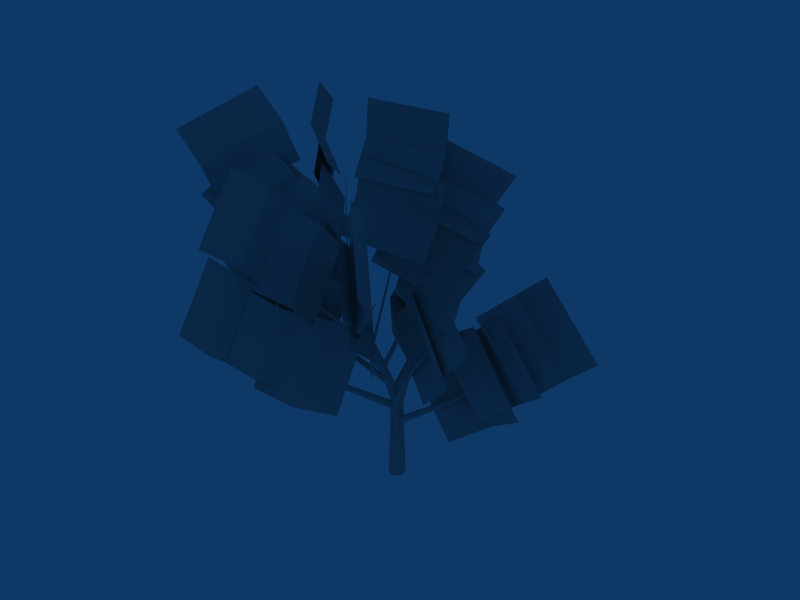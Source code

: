 # Source: cherry_bb_2.blend  (saved by Blender 2.45.0; exported with 4.5.12 LTS)
import bpy
from mathutils import Matrix  # noqa: F401  (used for matrix-valued properties, if any)

bpy.ops.wm.read_factory_settings(use_empty=True)
scene = bpy.context.scene
scene.name = 'Scene'

# ---- collections
col_collection_1 = bpy.data.collections.new('Collection 1'); scene.collection.children.link(col_collection_1)

# ---- materials (node trees are filled in below, after node groups)
mat_pmat3 = bpy.data.materials.new('pmat3')
mat_pmat3.alpha_threshold = 0.0
mat_pmat3.diffuse_color = (0.7, 0.7, 0.7, 1.0)
mat_pmat3.roughness = 0.5
mat_pmat3.line_color = (0.0, 0.0, 0.0, 1.0)
mat_pmat1 = bpy.data.materials.new('pmat1')
mat_pmat1.alpha_threshold = 0.0
mat_pmat1.diffuse_color = (0.7, 0.7, 0.7, 1.0)
mat_pmat1.roughness = 0.5
mat_pmat1.line_color = (0.0, 0.0, 0.0, 1.0)

# ---- material node trees

# ---- world
world_world = bpy.data.worlds.new('World'); scene.world = world_world
world_world.color = (0.05656, 0.2208, 0.4)
world_world.use_sun_shadow = False
world_world.sun_shadow_jitter_overblur = 0.0
world_world.cycles.sampling_method = 'MANUAL'
world_world.cycles.sample_map_resolution = 256

# ---- meshes
me_plant_pmat3 = bpy.data.meshes.new('plant_pmat3')
me_plant_pmat3.from_pydata([(0.9024, 0.05456, 11.49), (5.232, -0.05456, 5.124), (8.021, 1.386, 6.996), (3.691, 1.495, 13.36), (10.97, 0.6301, 9.015), (6.641, 0.7392, 15.38), (4.205, 0.06227, 13.12), (8.065, -0.06227, 8.14), (10.15, 1.384, 9.721), (6.291, 1.508, 14.7), (12.5, 1.059, 11.55), (8.637, 1.183, 16.53), (6.344, 1.338, 15.77), (11.02, 1.219, 10.44), (13.13, 3.132, 12.24), (8.445, 3.251, 17.57), (15.65, 3.102, 14.47), (10.97, 3.22, 19.79), (-1.514, 1.249, 11.81), (-1.512, 5.04, 5.109), (-3.836, 7.494, 6.497), (-3.838, 3.704, 13.2), (-4.112, 10.67, 8.29), (-4.114, 6.876, 14.99), (-2.852, 4.381, 12.58), (-3.199, 8.197, 7.58), (-5.038, 10.01, 9.089), (-4.692, 6.192, 14.09), (-5.188, 12.38, 10.91), (-4.841, 8.562, 15.91), (-3.757, 5.94, 15.42), (-4.505, 10.95, 10.46), (-6.478, 12.72, 12.54), (-5.73, 7.703, 17.5), (-6.534, 15.08, 14.93), (-5.787, 10.06, 19.89), (-2.347, -0.8928, 12.74), (-3.45, -3.28, 5.507), (-5.694, -5.9, 6.713), (-4.591, -3.513, 13.95), (-9.162, -6.728, 7.515), (-8.059, -4.34, 14.75), (-5.256, -3.123, 13.48), (-6.339, -5.223, 7.635), (-8.36, -7.152, 8.703), (-7.277, -5.052, 14.55), (-11.25, -7.545, 9.379), (-10.16, -5.445, 15.22), (-8.49, -3.923, 15.12), (-9.933, -6.413, 8.634), (-12.39, -8.321, 9.915), (-10.95, -5.831, 16.4), (-15.66, -8.436, 10.69), (-14.22, -5.946, 17.17), (0.443, -1.16, 14.83), (5.029, -3.024, 9.871), (7.402, -3.334, 12.18), (2.817, -1.469, 17.14), (8.863, -5.425, 14.32), (4.278, -3.56, 19.28), (3.317, -2.938, 18.45), (7.811, -4.831, 13.97), (10.01, -4.923, 16.22), (5.514, -3.03, 20.7), (11.4, -6.73, 18.38), (6.905, -4.838, 22.86), (-1.78, 1.763, 15.02), (0.4737, 6.172, 10.05), (-0.5161, 8.756, 11.9), (-2.77, 4.347, 16.86), (0.3966, 10.93, 14.25), (-1.857, 6.522, 19.21), (-1.882, 5.053, 18.21), (0.208, 9.856, 14.16), (-0.7389, 12.02, 16.24), (-2.829, 7.214, 20.29), (0.1145, 13.74, 18.72), (-1.975, 8.937, 22.77), (-4.002, -0.2793, 15.21), (-7.019, -1.062, 8.934), (-9.618, -2.561, 10.37), (-6.601, -1.778, 16.65), (-12.61, -2.089, 11.75), (-9.592, -1.306, 18.03), (-7.834, -1.029, 17.39), (-11.59, -1.881, 12.01), (-13.76, -3.342, 13.75), (-10.0, -2.49, 19.14), (-16.34, -2.953, 15.5), (-12.58, -2.1, 20.88), (-2.966, -0.3621, 16.26), (1.242, -4.429, 11.25), (3.059, -5.963, 14.03), (-1.15, -1.897, 19.03), (3.126, -8.771, 16.37), (-1.083, -4.704, 21.37), (-2.161, -3.132, 18.8), (1.267, -6.45, 14.68), (2.994, -7.438, 16.91), (-0.4348, -4.12, 21.03), (3.356, -9.595, 18.95), (-0.07218, -6.276, 23.07), (-0.5597, -4.498, 21.95), (3.293, -8.208, 17.29), (5.475, -9.0, 19.73), (1.622, -5.29, 24.39), (6.225, -11.23, 22.13), (2.372, -7.524, 26.79), (-3.27, 0.8142, 17.65), (1.396, 4.553, 13.99), (1.494, 6.815, 16.43), (-3.172, 3.076, 20.09), (3.003, 7.7, 19.26), (-1.663, 3.961, 22.92), (-2.121, 3.08, 21.83), (2.339, 6.807, 18.66), (2.53, 8.703, 21.16), (-1.93, 4.976, 24.33), (4.019, 9.23, 23.87), (-0.4414, 5.503, 27.04), (-4.972, 0.1975, 17.71), (-8.025, 2.067, 11.68), (-11.01, 1.836, 13.13), (-7.96, -0.03273, 19.15), (-13.35, 3.49, 14.82), (-10.3, 1.62, 20.85), (-8.739, 1.171, 20.18), (-12.33, 3.125, 14.98), (-14.96, 2.826, 16.68), (-11.36, 0.8717, 21.88), (-16.95, 4.3, 18.61), (-13.36, 2.346, 23.81), (-5.131, -0.5464, 18.94), (-3.286, -5.669, 14.52), (-3.328, -7.849, 17.03), (-5.173, -2.726, 21.45), (-5.211, -9.997, 18.74), (-7.056, -4.874, 23.15), (-6.683, -3.866, 22.45), (-5.054, -8.755, 18.29), (-5.122, -10.8, 20.68), (-6.752, -5.914, 24.83), (-6.932, -12.79, 22.3), (-8.561, -7.9, 26.46), (-5.676, 0.1117, 19.33), (1.003, 1.87, 18.13), (1.032, 3.666, 20.93), (-5.647, 1.907, 22.13), (1.637, 3.595, 24.2), (-5.042, 1.836, 25.4), (-5.451, 1.476, 23.78), (0.9462, 3.141, 23.42), (0.6103, 4.968, 25.96), (-5.787, 3.303, 26.31), (0.7587, 5.063, 29.09), (-5.639, 3.397, 29.45), (-4.904, -0.9811, 19.5), (-7.182, 4.061, 14.15), (-10.15, 4.836, 16.14), (-7.869, -0.206, 21.49), (-11.51, 6.996, 18.75), (-9.231, 1.954, 24.1), (-7.412, 0.8783, 21.03), (-9.945, 5.282, 17.3), (-12.09, 5.763, 19.33), (-9.559, 1.36, 23.06), (-12.87, 7.357, 21.73), (-10.33, 2.954, 25.46), (-8.072, 1.415, 24.23), (-11.54, 6.625, 20.9), (-13.58, 6.97, 23.56), (-10.11, 1.76, 26.89), (-14.02, 8.551, 26.5), (-10.55, 3.341, 29.83), (-5.604, 1.444, 20.03), (-6.893, -4.634, 15.48), (-8.201, -6.497, 18.34), (-6.911, -0.419, 22.89), (-11.2, -7.299, 20.26), (-9.913, -1.221, 24.81), (-7.899, -0.5114, 21.76), (-9.429, -5.87, 18.82), (-10.39, -7.016, 21.41), (-8.864, -1.658, 24.35), (-12.76, -7.332, 23.21), (-11.23, -1.974, 26.16), (-9.46, -0.1497, 24.68), (-11.67, -6.464, 22.33), (-12.6, -7.302, 25.46), (-10.39, -0.9869, 27.81), (-15.12, -7.248, 27.68), (-12.91, -0.9333, 30.03)], [], [(0, 1, 2, 3), (3, 2, 4, 5), (6, 7, 8, 9), (9, 8, 10, 11), (12, 13, 14, 15), (15, 14, 16, 17), (18, 19, 20, 21), (21, 20, 22, 23), (24, 25, 26, 27), (27, 26, 28, 29), (30, 31, 32, 33), (33, 32, 34, 35), (36, 37, 38, 39), (39, 38, 40, 41), (42, 43, 44, 45), (45, 44, 46, 47), (48, 49, 50, 51), (51, 50, 52, 53), (54, 55, 56, 57), (57, 56, 58, 59), (60, 61, 62, 63), (63, 62, 64, 65), (66, 67, 68, 69), (69, 68, 70, 71), (72, 73, 74, 75), (75, 74, 76, 77), (78, 79, 80, 81), (81, 80, 82, 83), (84, 85, 86, 87), (87, 86, 88, 89), (90, 91, 92, 93), (93, 92, 94, 95), (96, 97, 98, 99), (99, 98, 100, 101), (102, 103, 104, 105), (105, 104, 106, 107), (108, 109, 110, 111), (111, 110, 112, 113), (114, 115, 116, 117), (117, 116, 118, 119), (120, 121, 122, 123), (123, 122, 124, 125), (126, 127, 128, 129), (129, 128, 130, 131), (132, 133, 134, 135), (135, 134, 136, 137), (138, 139, 140, 141), (141, 140, 142, 143), (144, 145, 146, 147), (147, 146, 148, 149), (150, 151, 152, 153), (153, 152, 154, 155), (156, 157, 158, 159), (159, 158, 160, 161), (162, 163, 164, 165), (165, 164, 166, 167), (168, 169, 170, 171), (171, 170, 172, 173), (174, 175, 176, 177), (177, 176, 178, 179), (180, 181, 182, 183), (183, 182, 184, 185), (186, 187, 188, 189), (189, 188, 190, 191)])
_uv = me_plant_pmat3.uv_layers.new(name='UVTex')
_uv.uv.foreach_set('vector', [0.0, 0.0, 1.0, 0.0, 1.0, 0.5, 0.0, 0.5, 0.0, 0.5, 1.0, 0.5, 1.0, 1.0, 0.0, 1.0, 0.0, 0.0, 1.0, 0.0, 1.0, 0.5, 0.0, 0.5, 0.0, 0.5, 1.0, 0.5, 1.0, 1.0, 0.0, 1.0, 0.0, 0.0, 1.0, 0.0, 1.0, 0.5, 0.0, 0.5, 0.0, 0.5, 1.0, 0.5, 1.0, 1.0, 0.0, 1.0, 0.0, 0.0, 1.0, 0.0, 1.0, 0.5, 0.0, 0.5, 0.0, 0.5, 1.0, 0.5, 1.0, 1.0, 0.0, 1.0, 0.0, 0.0, 1.0, 0.0, 1.0, 0.5, 0.0, 0.5, 0.0, 0.5, 1.0, 0.5, 1.0, 1.0, 0.0, 1.0, 0.0, 0.0, 1.0, 0.0, 1.0, 0.5, 0.0, 0.5, 0.0, 0.5, 1.0, 0.5, 1.0, 1.0, 0.0, 1.0, 0.0, 0.0, 1.0, 0.0, 1.0, 0.5, 0.0, 0.5, 0.0, 0.5, 1.0, 0.5, 1.0, 1.0, 0.0, 1.0, 0.0, 0.0, 1.0, 0.0, 1.0, 0.5, 0.0, 0.5, 0.0, 0.5, 1.0, 0.5, 1.0, 1.0, 0.0, 1.0, 0.0, 0.0, 1.0, 0.0, 1.0, 0.5, 0.0, 0.5, 0.0, 0.5, 1.0, 0.5, 1.0, 1.0, 0.0, 1.0, 0.0, 0.0, 1.0, 0.0, 1.0, 0.5, 0.0, 0.5, 0.0, 0.5, 1.0, 0.5, 1.0, 1.0, 0.0, 1.0, 0.0, 0.0, 1.0, 0.0, 1.0, 0.5, 0.0, 0.5, 0.0, 0.5, 1.0, 0.5, 1.0, 1.0, 0.0, 1.0, 0.0, 0.0, 1.0, 0.0, 1.0, 0.5, 0.0, 0.5, 0.0, 0.5, 1.0, 0.5, 1.0, 1.0, 0.0, 1.0, 0.0, 0.0, 1.0, 0.0, 1.0, 0.5, 0.0, 0.5, 0.0, 0.5, 1.0, 0.5, 1.0, 1.0, 0.0, 1.0, 0.0, 0.0, 1.0, 0.0, 1.0, 0.5, 0.0, 0.5, 0.0, 0.5, 1.0, 0.5, 1.0, 1.0, 0.0, 1.0, 0.0, 0.0, 1.0, 0.0, 1.0, 0.5, 0.0, 0.5, 0.0, 0.5, 1.0, 0.5, 1.0, 1.0, 0.0, 1.0, 0.0, 0.0, 1.0, 0.0, 1.0, 0.5, 0.0, 0.5, 0.0, 0.5, 1.0, 0.5, 1.0, 1.0, 0.0, 1.0, 0.0, 0.0, 1.0, 0.0, 1.0, 0.5, 0.0, 0.5, 0.0, 0.5, 1.0, 0.5, 1.0, 1.0, 0.0, 1.0, 0.0, 0.0, 1.0, 0.0, 1.0, 0.5, 0.0, 0.5, 0.0, 0.5, 1.0, 0.5, 1.0, 1.0, 0.0, 1.0, 0.0, 0.0, 1.0, 0.0, 1.0, 0.5, 0.0, 0.5, 0.0, 0.5, 1.0, 0.5, 1.0, 1.0, 0.0, 1.0, 0.0, 0.0, 1.0, 0.0, 1.0, 0.5, 0.0, 0.5, 0.0, 0.5, 1.0, 0.5, 1.0, 1.0, 0.0, 1.0, 0.0, 0.0, 1.0, 0.0, 1.0, 0.5, 0.0, 0.5, 0.0, 0.5, 1.0, 0.5, 1.0, 1.0, 0.0, 1.0, 0.0, 0.0, 1.0, 0.0, 1.0, 0.5, 0.0, 0.5, 0.0, 0.5, 1.0, 0.5, 1.0, 1.0, 0.0, 1.0, 0.0, 0.0, 1.0, 0.0, 1.0, 0.5, 0.0, 0.5, 0.0, 0.5, 1.0, 0.5, 1.0, 1.0, 0.0, 1.0, 0.0, 0.0, 1.0, 0.0, 1.0, 0.5, 0.0, 0.5, 0.0, 0.5, 1.0, 0.5, 1.0, 1.0, 0.0, 1.0, 0.0, 0.0, 1.0, 0.0, 1.0, 0.5, 0.0, 0.5, 0.0, 0.5, 1.0, 0.5, 1.0, 1.0, 0.0, 1.0, 0.0, 0.0, 1.0, 0.0, 1.0, 0.5, 0.0, 0.5, 0.0, 0.5, 1.0, 0.5, 1.0, 1.0, 0.0, 1.0, 0.0, 0.0, 1.0, 0.0, 1.0, 0.5, 0.0, 0.5, 0.0, 0.5, 1.0, 0.5, 1.0, 1.0, 0.0, 1.0, 0.0, 0.0, 1.0, 0.0, 1.0, 0.5, 0.0, 0.5, 0.0, 0.5, 1.0, 0.5, 1.0, 1.0, 0.0, 1.0, 0.0, 0.0, 1.0, 0.0, 1.0, 0.5, 0.0, 0.5, 0.0, 0.5, 1.0, 0.5, 1.0, 1.0, 0.0, 1.0, 0.0, 0.0, 1.0, 0.0, 1.0, 0.5, 0.0, 0.5, 0.0, 0.5, 1.0, 0.5, 1.0, 1.0, 0.0, 1.0, 0.0, 0.0, 1.0, 0.0, 1.0, 0.5, 0.0, 0.5, 0.0, 0.5, 1.0, 0.5, 1.0, 1.0, 0.0, 1.0, 0.0, 0.0, 1.0, 0.0, 1.0, 0.5, 0.0, 0.5, 0.0, 0.5, 1.0, 0.5, 1.0, 1.0, 0.0, 1.0])
me_plant_pmat3.materials.append(mat_pmat3)
me_plant_pmat3.use_remesh_preserve_volume = False
me_plant_pmat3.use_remesh_preserve_attributes = False
me_plant_pmat3.use_mirror_vertex_groups = False
me_plant_pmat3.update()
me_plant_pmat1 = bpy.data.meshes.new('plant_pmat1')
me_plant_pmat1.from_pydata([(-4.258, 0.0, 15.96), (0.0, -0.6086, 8.55), (0.5093, -0.3043, 8.686), (-4.258, 0.0, 15.96), (0.5093, 0.3043, 8.686), (-4.258, 0.0, 15.96), (0.0, 0.6086, 8.55), (-4.258, 0.0, 15.96), (-0.5093, 0.3043, 8.414), (-4.258, 0.0, 15.96), (-0.5093, -0.3043, 8.414), (-4.258, 0.0, 15.96), (0.0, -0.8709, 0.0), (0.7542, -0.4354, 0.0), (0.7542, 0.4354, 0.0), (0.0, 0.8709, 0.0), (-0.7542, 0.4354, 0.0), (-0.7542, -0.4354, 0.0)], [], [(0, 1, 2, 3), (3, 2, 4, 5), (5, 4, 6, 7), (7, 6, 8, 9), (9, 8, 10, 11), (1, 0, 11, 10), (1, 12, 13, 2), (2, 13, 14, 4), (4, 14, 15, 6), (6, 15, 16, 8), (8, 16, 17, 10), (10, 17, 12, 1)])
me_plant_pmat1.polygons.foreach_set('use_smooth', [True] * 12)
_uv = me_plant_pmat1.uv_layers.new(name='UVTex')
_uv.uv.foreach_set('vector', [0.0, 1.0, 0.0, 0.5, 0.1667, 0.5, 0.1667, 1.0, 0.1667, 1.0, 0.1667, 0.5, 0.3333, 0.5, 0.3333, 1.0, 0.3333, 1.0, 0.3333, 0.5, 0.5, 0.5, 0.5, 1.0, 0.5, 1.0, 0.5, 0.5, 0.6667, 0.5, 0.6667, 1.0, 0.6667, 1.0, 0.6667, 0.5, 0.8333, 0.5, 0.8333, 1.0, 1.0, 0.5, 1.0, 1.0, 0.8333, 1.0, 0.8333, 0.5, 0.0, 0.5, 0.0, 0.0, 0.1667, 0.0, 0.1667, 0.5, 0.1667, 0.5, 0.1667, 0.0, 0.3333, 0.0, 0.3333, 0.5, 0.3333, 0.5, 0.3333, 0.0, 0.5, 0.0, 0.5, 0.5, 0.5, 0.5, 0.5, 0.0, 0.6667, 0.0, 0.6667, 0.5, 0.6667, 0.5, 0.6667, 0.0, 0.8333, 0.0, 0.8333, 0.5, 0.8333, 0.5, 0.8333, 0.0, 1.0, 0.0, 1.0, 0.5])
me_plant_pmat1.materials.append(mat_pmat1)
me_plant_pmat1.use_remesh_preserve_volume = False
me_plant_pmat1.use_remesh_preserve_attributes = False
me_plant_pmat1.use_mirror_vertex_groups = False
me_plant_pmat1.update()
me_plant_pmat2 = bpy.data.meshes.new('plant_pmat2')
me_plant_pmat2.from_pydata([(12.17, 3.613, 16.75), (6.852, -0.2185, 11.18), (6.963, -0.1107, 11.02), (12.19, 3.634, 16.72), (6.928, 0.1078, 10.98), (12.18, 3.674, 16.7), (6.781, 0.2185, 11.11), (12.14, 3.694, 16.72), (6.67, 0.1107, 11.27), (12.12, 3.674, 16.76), (6.705, -0.1078, 11.31), (12.13, 3.633, 16.77), (0.0, -0.403, 5.985), (0.2107, -0.2015, 5.707), (0.2107, 0.2015, 5.707), (0.0, 0.403, 5.985), (-0.2107, 0.2015, 6.263), (-0.2107, -0.2015, 6.263), (-5.517, 11.17, 17.58), (-3.156, 7.055, 10.48), (-3.275, 7.149, 10.32), (-5.544, 11.19, 17.56), (-3.481, 7.081, 10.28), (-5.586, 11.18, 17.55), (-3.568, 6.921, 10.4), (-5.601, 11.14, 17.57), (-3.449, 6.827, 10.56), (-5.573, 11.12, 17.59), (-3.243, 6.894, 10.6), (-5.532, 11.13, 17.6), (0.3638, 0.1353, 6.917), (0.187, 0.2266, 6.575), (-0.1768, 0.09126, 6.498), (-0.3638, -0.1353, 6.763), (-0.187, -0.2266, 7.105), (0.1768, -0.09126, 7.182), (-14.37, -6.115, 13.72), (-6.541, -4.453, 10.83), (-6.533, -4.612, 10.68), (-14.37, -6.149, 13.69), (-6.434, -4.795, 10.73), (-14.36, -6.188, 13.71), (-6.343, -4.821, 10.92), (-14.34, -6.194, 13.75), (-6.35, -4.662, 11.07), (-14.34, -6.16, 13.77), (-6.449, -4.479, 11.02), (-14.35, -6.121, 13.76), (-0.2409, 0.2952, 7.637), (-0.1885, 0.03246, 7.36), (0.05246, -0.2628, 7.418), (0.2409, -0.2952, 7.753), (0.1885, -0.03246, 8.03), (-0.05246, 0.2628, 7.972), (9.565, -5.514, 21.52), (4.47, -3.672, 14.87), (4.64, -3.633, 14.77), (9.599, -5.506, 21.49), (4.73, -3.447, 14.78), (9.614, -5.468, 21.49), (4.649, -3.301, 14.9), (9.597, -5.438, 21.51), (4.479, -3.34, 15.01), (9.563, -5.446, 21.54), (4.389, -3.526, 15.0), (9.548, -5.484, 21.54), (-0.1796, -0.3219, 8.502), (0.1337, -0.2541, 8.314), (0.3133, 0.06781, 8.362), (0.1796, 0.3219, 8.598), (-0.1337, 0.2541, 8.786), (-0.3133, -0.06781, 8.738), (-0.9281, 10.81, 22.14), (-0.6181, 6.569, 14.74), (-0.6575, 6.715, 14.62), (-0.9363, 10.85, 22.13), (-0.844, 6.759, 14.57), (-0.9737, 10.86, 22.12), (-0.9912, 6.656, 14.65), (-1.003, 10.83, 22.13), (-0.9518, 6.51, 14.78), (-0.9948, 10.8, 22.15), (-0.7652, 6.466, 14.82), (-0.9574, 10.79, 22.16), (-0.09129, -0.0615, 9.39), (-0.1588, 0.1563, 9.119), (-0.4934, 0.2178, 9.02), (-0.7604, 0.0615, 9.193), (-0.6929, -0.1563, 9.464), (-0.3583, -0.2178, 9.562), (-14.11, -2.766, 19.77), (-8.655, -0.9376, 13.43), (-8.727, -1.049, 13.3), (-14.13, -2.789, 19.75), (-8.688, -1.229, 13.3), (-14.12, -2.825, 19.75), (-8.577, -1.299, 13.44), (-14.09, -2.838, 19.77), (-8.505, -1.187, 13.56), (-14.07, -2.815, 19.79), (-8.545, -1.007, 13.56), (-14.08, -2.779, 19.79), (-0.9066, 0.3275, 10.02), (-0.99, 0.1308, 9.76), (-0.935, -0.1966, 9.778), (-0.7968, -0.3275, 10.05), (-0.7134, -0.1308, 10.31), (-0.7684, 0.1966, 10.29), (4.543, -8.293, 23.75), (-0.4815, -5.436, 17.39), (-0.3349, -5.461, 17.3), (4.57, -8.295, 23.73), (-0.2082, -5.349, 17.32), (4.59, -8.268, 23.72), (-0.228, -5.211, 17.42), (4.585, -8.24, 23.74), (-0.3746, -5.185, 17.5), (4.558, -8.238, 23.76), (-0.5013, -5.298, 17.48), (4.538, -8.265, 23.77), (-1.528, -0.1532, 10.69), (-1.252, -0.2363, 10.58), (-1.002, -0.08312, 10.67), (-1.027, 0.1532, 10.86), (-1.303, 0.2363, 10.97), (-1.553, 0.08312, 10.88), (2.27, 6.805, 26.46), (-0.3211, 4.364, 18.71), (-0.2831, 4.495, 18.64), (2.278, 6.832, 26.45), (-0.3887, 4.604, 18.62), (2.258, 6.856, 26.45), (-0.5322, 4.581, 18.67), (2.23, 6.852, 26.46), (-0.5701, 4.451, 18.74), (2.222, 6.824, 26.47), (-0.4645, 4.342, 18.76), (2.242, 6.801, 26.47), (-1.506, -0.1769, 11.59), (-1.442, 0.04493, 11.44), (-1.639, 0.2219, 11.37), (-1.9, 0.1769, 11.44), (-1.965, -0.04493, 11.59), (-1.768, -0.2219, 11.67), (-15.03, 3.22, 22.63), (-9.367, 2.011, 16.34), (-9.453, 1.983, 16.24), (-15.05, 3.215, 22.61), (-9.497, 1.859, 16.22), (-15.06, 3.19, 22.61), (-9.455, 1.762, 16.3), (-15.05, 3.171, 22.62), (-9.37, 1.79, 16.4), (-15.03, 3.175, 22.64), (-9.326, 1.915, 16.42), (-15.02, 3.2, 22.64), (-2.054, 0.2245, 12.29), (-2.178, 0.1663, 12.09), (-2.253, -0.05818, 12.06), (-2.205, -0.2245, 12.23), (-2.081, -0.1663, 12.42), (-2.005, 0.05818, 12.45), (-8.118, -10.83, 24.98), (-5.411, -5.177, 19.17), (-5.339, -5.251, 19.14), (-8.103, -10.85, 24.98), (-5.238, -5.254, 19.18), (-8.083, -10.85, 24.99), (-5.21, -5.182, 19.26), (-8.077, -10.84, 25.0), (-5.283, -5.108, 19.3), (-8.092, -10.82, 25.01), (-5.383, -5.105, 19.25), (-8.112, -10.82, 25.0), (-2.736, 0.0, 12.92), (-2.603, -0.136, 12.86), (-2.423, -0.136, 12.94), (-2.375, -1e-06, 13.08), (-2.507, 0.136, 13.13), (-2.687, 0.136, 13.05), (-3.634, 4.92, 29.77), (-1.884, 1.574, 22.08), (-1.825, 1.633, 22.07), (-3.621, 4.931, 29.77), (-1.847, 1.71, 22.04), (-3.625, 4.946, 29.76), (-1.929, 1.729, 22.04), (-3.641, 4.95, 29.76), (-1.988, 1.671, 22.05), (-3.653, 4.938, 29.76), (-1.965, 1.594, 22.07), (-3.649, 4.923, 29.76), (-2.934, -0.1425, 13.76), (-2.834, -0.03419, 13.73), (-2.881, 0.1083, 13.71), (-3.028, 0.1425, 13.72), (-3.128, 0.03419, 13.75), (-3.081, -0.1083, 13.77), (-10.81, 5.137, 27.92), (-9.221, 3.457, 19.7), (-9.265, 3.476, 19.66), (-10.82, 5.141, 27.92), (-9.309, 3.441, 19.65), (-10.83, 5.135, 27.91), (-9.308, 3.387, 19.67), (-10.83, 5.123, 27.92), (-9.264, 3.369, 19.71), (-10.81, 5.119, 27.92), (-9.22, 3.404, 19.72), (-10.81, 5.126, 27.92), (-3.337, 0.06611, 14.52), (-3.394, 0.09124, 14.44), (-3.464, 0.02512, 14.4), (-3.477, -0.06611, 14.45), (-3.419, -0.09124, 14.53), (-3.349, -0.02512, 14.56), (-13.1, -2.862, 28.43), (-9.224, -3.532, 20.84), (-9.22, -3.561, 20.84), (-13.1, -2.868, 28.43), (-9.197, -3.574, 20.85), (-13.1, -2.87, 28.44), (-9.179, -3.558, 20.87), (-13.09, -2.867, 28.44), (-9.183, -3.53, 20.87), (-13.09, -2.861, 28.44), (-9.205, -3.517, 20.86), (-13.1, -2.859, 28.43), (-3.872, 0.02598, 15.2), (-3.86, -0.02122, 15.18), (-3.82, -0.04719, 15.2), (-3.793, -0.02598, 15.24), (-3.806, 0.02122, 15.26), (-3.845, 0.04719, 15.24)], [], [(0, 1, 2, 3), (3, 2, 4, 5), (5, 4, 6, 7), (7, 6, 8, 9), (9, 8, 10, 11), (1, 0, 11, 10), (1, 12, 13, 2), (2, 13, 14, 4), (4, 14, 15, 6), (6, 15, 16, 8), (8, 16, 17, 10), (10, 17, 12, 1), (18, 19, 20, 21), (21, 20, 22, 23), (23, 22, 24, 25), (25, 24, 26, 27), (27, 26, 28, 29), (29, 28, 19, 18), (19, 30, 31, 20), (20, 31, 32, 22), (22, 32, 33, 24), (24, 33, 34, 26), (26, 34, 35, 28), (28, 35, 30, 19), (36, 37, 38, 39), (39, 38, 40, 41), (41, 40, 42, 43), (43, 42, 44, 45), (45, 44, 46, 47), (47, 46, 37, 36), (37, 48, 49, 38), (38, 49, 50, 40), (40, 50, 51, 42), (42, 51, 52, 44), (44, 52, 53, 46), (46, 53, 48, 37), (54, 55, 56, 57), (57, 56, 58, 59), (59, 58, 60, 61), (61, 60, 62, 63), (63, 62, 64, 65), (65, 64, 55, 54), (55, 66, 67, 56), (56, 67, 68, 58), (58, 68, 69, 60), (60, 69, 70, 62), (62, 70, 71, 64), (64, 71, 66, 55), (72, 73, 74, 75), (75, 74, 76, 77), (77, 76, 78, 79), (79, 78, 80, 81), (81, 80, 82, 83), (83, 82, 73, 72), (73, 84, 85, 74), (74, 85, 86, 76), (76, 86, 87, 78), (78, 87, 88, 80), (80, 88, 89, 82), (82, 89, 84, 73), (90, 91, 92, 93), (93, 92, 94, 95), (95, 94, 96, 97), (97, 96, 98, 99), (99, 98, 100, 101), (101, 100, 91, 90), (91, 102, 103, 92), (92, 103, 104, 94), (94, 104, 105, 96), (96, 105, 106, 98), (98, 106, 107, 100), (100, 107, 102, 91), (108, 109, 110, 111), (111, 110, 112, 113), (113, 112, 114, 115), (115, 114, 116, 117), (117, 116, 118, 119), (119, 118, 109, 108), (109, 120, 121, 110), (110, 121, 122, 112), (112, 122, 123, 114), (114, 123, 124, 116), (116, 124, 125, 118), (118, 125, 120, 109), (126, 127, 128, 129), (129, 128, 130, 131), (131, 130, 132, 133), (133, 132, 134, 135), (135, 134, 136, 137), (137, 136, 127, 126), (127, 138, 139, 128), (128, 139, 140, 130), (130, 140, 141, 132), (132, 141, 142, 134), (134, 142, 143, 136), (136, 143, 138, 127), (144, 145, 146, 147), (147, 146, 148, 149), (149, 148, 150, 151), (151, 150, 152, 153), (153, 152, 154, 155), (155, 154, 145, 144), (145, 156, 157, 146), (146, 157, 158, 148), (148, 158, 159, 150), (150, 159, 160, 152), (152, 160, 161, 154), (154, 161, 156, 145), (162, 163, 164, 165), (165, 164, 166, 167), (167, 166, 168, 169), (169, 168, 170, 171), (171, 170, 172, 173), (173, 172, 163, 162), (163, 174, 175, 164), (164, 175, 176, 166), (166, 176, 177, 168), (168, 177, 178, 170), (170, 178, 179, 172), (172, 179, 174, 163), (180, 181, 182, 183), (183, 182, 184, 185), (185, 184, 186, 187), (187, 186, 188, 189), (189, 188, 190, 191), (191, 190, 181, 180), (181, 192, 193, 182), (182, 193, 194, 184), (184, 194, 195, 186), (186, 195, 196, 188), (188, 196, 197, 190), (190, 197, 192, 181), (198, 199, 200, 201), (201, 200, 202, 203), (203, 202, 204, 205), (205, 204, 206, 207), (207, 206, 208, 209), (209, 208, 199, 198), (199, 210, 211, 200), (200, 211, 212, 202), (202, 212, 213, 204), (204, 213, 214, 206), (206, 214, 215, 208), (208, 215, 210, 199), (216, 217, 218, 219), (219, 218, 220, 221), (221, 220, 222, 223), (223, 222, 224, 225), (225, 224, 226, 227), (227, 226, 217, 216), (217, 228, 229, 218), (218, 229, 230, 220), (220, 230, 231, 222), (222, 231, 232, 224), (224, 232, 233, 226), (226, 233, 228, 217)])
me_plant_pmat2.polygons.foreach_set('use_smooth', [True] * 156)
_uv = me_plant_pmat2.uv_layers.new(name='UVTex')
_uv.uv.foreach_set('vector', [0.0, 1.0, 0.0, 0.5, 0.1667, 0.5, 0.1667, 1.0, 0.1667, 1.0, 0.1667, 0.5, 0.3333, 0.5, 0.3333, 1.0, 0.3333, 1.0, 0.3333, 0.5, 0.5, 0.5, 0.5, 1.0, 0.5, 1.0, 0.5, 0.5, 0.6667, 0.5, 0.6667, 1.0, 0.6667, 1.0, 0.6667, 0.5, 0.8333, 0.5, 0.8333, 1.0, 1.0, 0.5, 1.0, 1.0, 0.8333, 1.0, 0.8333, 0.5, 0.0, 0.5, 0.0, 0.0, 0.1667, 0.0, 0.1667, 0.5, 0.1667, 0.5, 0.1667, 0.0, 0.3333, 0.0, 0.3333, 0.5, 0.3333, 0.5, 0.3333, 0.0, 0.5, 0.0, 0.5, 0.5, 0.5, 0.5, 0.5, 0.0, 0.6667, 0.0, 0.6667, 0.5, 0.6667, 0.5, 0.6667, 0.0, 0.8333, 0.0, 0.8333, 0.5, 0.8333, 0.5, 0.8333, 0.0, 1.0, 0.0, 1.0, 0.5, 0.0, 1.0, 0.0, 0.5, 0.1667, 0.5, 0.1667, 1.0, 0.1667, 1.0, 0.1667, 0.5, 0.3333, 0.5, 0.3333, 1.0, 0.3333, 1.0, 0.3333, 0.5, 0.5, 0.5, 0.5, 1.0, 0.5, 1.0, 0.5, 0.5, 0.6667, 0.5, 0.6667, 1.0, 0.6667, 1.0, 0.6667, 0.5, 0.8333, 0.5, 0.8333, 1.0, 0.8333, 1.0, 0.8333, 0.5, 1.0, 0.5, 1.0, 1.0, 0.0, 0.5, 0.0, 0.0, 0.1667, 0.0, 0.1667, 0.5, 0.1667, 0.5, 0.1667, 0.0, 0.3333, 0.0, 0.3333, 0.5, 0.3333, 0.5, 0.3333, 0.0, 0.5, 0.0, 0.5, 0.5, 0.5, 0.5, 0.5, 0.0, 0.6667, 0.0, 0.6667, 0.5, 0.6667, 0.5, 0.6667, 0.0, 0.8333, 0.0, 0.8333, 0.5, 0.8333, 0.5, 0.8333, 0.0, 1.0, 0.0, 1.0, 0.5, 0.0, 1.0, 0.0, 0.5, 0.1667, 0.5, 0.1667, 1.0, 0.1667, 1.0, 0.1667, 0.5, 0.3333, 0.5, 0.3333, 1.0, 0.3333, 1.0, 0.3333, 0.5, 0.5, 0.5, 0.5, 1.0, 0.5, 1.0, 0.5, 0.5, 0.6667, 0.5, 0.6667, 1.0, 0.6667, 1.0, 0.6667, 0.5, 0.8333, 0.5, 0.8333, 1.0, 0.8333, 1.0, 0.8333, 0.5, 1.0, 0.5, 1.0, 1.0, 0.0, 0.5, 0.0, 0.0, 0.1667, 0.0, 0.1667, 0.5, 0.1667, 0.5, 0.1667, 0.0, 0.3333, 0.0, 0.3333, 0.5, 0.3333, 0.5, 0.3333, 0.0, 0.5, 0.0, 0.5, 0.5, 0.5, 0.5, 0.5, 0.0, 0.6667, 0.0, 0.6667, 0.5, 0.6667, 0.5, 0.6667, 0.0, 0.8333, 0.0, 0.8333, 0.5, 0.8333, 0.5, 0.8333, 0.0, 1.0, 0.0, 1.0, 0.5, 0.0, 1.0, 0.0, 0.5, 0.1667, 0.5, 0.1667, 1.0, 0.1667, 1.0, 0.1667, 0.5, 0.3333, 0.5, 0.3333, 1.0, 0.3333, 1.0, 0.3333, 0.5, 0.5, 0.5, 0.5, 1.0, 0.5, 1.0, 0.5, 0.5, 0.6667, 0.5, 0.6667, 1.0, 0.6667, 1.0, 0.6667, 0.5, 0.8333, 0.5, 0.8333, 1.0, 0.8333, 1.0, 0.8333, 0.5, 1.0, 0.5, 1.0, 1.0, 0.0, 0.5, 0.0, 0.0, 0.1667, 0.0, 0.1667, 0.5, 0.1667, 0.5, 0.1667, 0.0, 0.3333, 0.0, 0.3333, 0.5, 0.3333, 0.5, 0.3333, 0.0, 0.5, 0.0, 0.5, 0.5, 0.5, 0.5, 0.5, 0.0, 0.6667, 0.0, 0.6667, 0.5, 0.6667, 0.5, 0.6667, 0.0, 0.8333, 0.0, 0.8333, 0.5, 0.8333, 0.5, 0.8333, 0.0, 1.0, 0.0, 1.0, 0.5, 0.0, 1.0, 0.0, 0.5, 0.1667, 0.5, 0.1667, 1.0, 0.1667, 1.0, 0.1667, 0.5, 0.3333, 0.5, 0.3333, 1.0, 0.3333, 1.0, 0.3333, 0.5, 0.5, 0.5, 0.5, 1.0, 0.5, 1.0, 0.5, 0.5, 0.6667, 0.5, 0.6667, 1.0, 0.6667, 1.0, 0.6667, 0.5, 0.8333, 0.5, 0.8333, 1.0, 0.8333, 1.0, 0.8333, 0.5, 1.0, 0.5, 1.0, 1.0, 0.0, 0.5, 0.0, 0.0, 0.1667, 0.0, 0.1667, 0.5, 0.1667, 0.5, 0.1667, 0.0, 0.3333, 0.0, 0.3333, 0.5, 0.3333, 0.5, 0.3333, 0.0, 0.5, 0.0, 0.5, 0.5, 0.5, 0.5, 0.5, 0.0, 0.6667, 0.0, 0.6667, 0.5, 0.6667, 0.5, 0.6667, 0.0, 0.8333, 0.0, 0.8333, 0.5, 0.8333, 0.5, 0.8333, 0.0, 1.0, 0.0, 1.0, 0.5, 0.0, 1.0, 0.0, 0.5, 0.1667, 0.5, 0.1667, 1.0, 0.1667, 1.0, 0.1667, 0.5, 0.3333, 0.5, 0.3333, 1.0, 0.3333, 1.0, 0.3333, 0.5, 0.5, 0.5, 0.5, 1.0, 0.5, 1.0, 0.5, 0.5, 0.6667, 0.5, 0.6667, 1.0, 0.6667, 1.0, 0.6667, 0.5, 0.8333, 0.5, 0.8333, 1.0, 0.8333, 1.0, 0.8333, 0.5, 1.0, 0.5, 1.0, 1.0, 0.0, 0.5, 0.0, 0.0, 0.1667, 0.0, 0.1667, 0.5, 0.1667, 0.5, 0.1667, 0.0, 0.3333, 0.0, 0.3333, 0.5, 0.3333, 0.5, 0.3333, 0.0, 0.5, 0.0, 0.5, 0.5, 0.5, 0.5, 0.5, 0.0, 0.6667, 0.0, 0.6667, 0.5, 0.6667, 0.5, 0.6667, 0.0, 0.8333, 0.0, 0.8333, 0.5, 0.8333, 0.5, 0.8333, 0.0, 1.0, 0.0, 1.0, 0.5, 0.0, 1.0, 0.0, 0.5, 0.1667, 0.5, 0.1667, 1.0, 0.1667, 1.0, 0.1667, 0.5, 0.3333, 0.5, 0.3333, 1.0, 0.3333, 1.0, 0.3333, 0.5, 0.5, 0.5, 0.5, 1.0, 0.5, 1.0, 0.5, 0.5, 0.6667, 0.5, 0.6667, 1.0, 0.6667, 1.0, 0.6667, 0.5, 0.8333, 0.5, 0.8333, 1.0, 0.8333, 1.0, 0.8333, 0.5, 1.0, 0.5, 1.0, 1.0, 0.0, 0.5, 0.0, 0.0, 0.1667, 0.0, 0.1667, 0.5, 0.1667, 0.5, 0.1667, 0.0, 0.3333, 0.0, 0.3333, 0.5, 0.3333, 0.5, 0.3333, 0.0, 0.5, 0.0, 0.5, 0.5, 0.5, 0.5, 0.5, 0.0, 0.6667, 0.0, 0.6667, 0.5, 0.6667, 0.5, 0.6667, 0.0, 0.8333, 0.0, 0.8333, 0.5, 0.8333, 0.5, 0.8333, 0.0, 1.0, 0.0, 1.0, 0.5, 0.0, 1.0, 0.0, 0.5, 0.1667, 0.5, 0.1667, 1.0, 0.1667, 1.0, 0.1667, 0.5, 0.3333, 0.5, 0.3333, 1.0, 0.3333, 1.0, 0.3333, 0.5, 0.5, 0.5, 0.5, 1.0, 0.5, 1.0, 0.5, 0.5, 0.6667, 0.5, 0.6667, 1.0, 0.6667, 1.0, 0.6667, 0.5, 0.8333, 0.5, 0.8333, 1.0, 0.8333, 1.0, 0.8333, 0.5, 1.0, 0.5, 1.0, 1.0, 0.0, 0.5, 0.0, 0.0, 0.1667, 0.0, 0.1667, 0.5, 0.1667, 0.5, 0.1667, 0.0, 0.3333, 0.0, 0.3333, 0.5, 0.3333, 0.5, 0.3333, 0.0, 0.5, 0.0, 0.5, 0.5, 0.5, 0.5, 0.5, 0.0, 0.6667, 0.0, 0.6667, 0.5, 0.6667, 0.5, 0.6667, 0.0, 0.8333, 0.0, 0.8333, 0.5, 0.8333, 0.5, 0.8333, 0.0, 1.0, 0.0, 1.0, 0.5, 0.0, 1.0, 0.0, 0.5, 0.1667, 0.5, 0.1667, 1.0, 0.1667, 1.0, 0.1667, 0.5, 0.3333, 0.5, 0.3333, 1.0, 0.3333, 1.0, 0.3333, 0.5, 0.5, 0.5, 0.5, 1.0, 0.5, 1.0, 0.5, 0.5, 0.6667, 0.5, 0.6667, 1.0, 0.6667, 1.0, 0.6667, 0.5, 0.8333, 0.5, 0.8333, 1.0, 0.8333, 1.0, 0.8333, 0.5, 1.0, 0.5, 1.0, 1.0, 0.0, 0.5, 0.0, 0.0, 0.1667, 0.0, 0.1667, 0.5, 0.1667, 0.5, 0.1667, 0.0, 0.3333, 0.0, 0.3333, 0.5, 0.3333, 0.5, 0.3333, 0.0, 0.5, 0.0, 0.5, 0.5, 0.5, 0.5, 0.5, 0.0, 0.6667, 0.0, 0.6667, 0.5, 0.6667, 0.5, 0.6667, 0.0, 0.8333, 0.0, 0.8333, 0.5, 0.8333, 0.5, 0.8333, 0.0, 1.0, 0.0, 1.0, 0.5, 0.0, 1.0, 0.0, 0.5, 0.1667, 0.5, 0.1667, 1.0, 0.1667, 1.0, 0.1667, 0.5, 0.3333, 0.5, 0.3333, 1.0, 0.3333, 1.0, 0.3333, 0.5, 0.5, 0.5, 0.5, 1.0, 0.5, 1.0, 0.5, 0.5, 0.6667, 0.5, 0.6667, 1.0, 0.6667, 1.0, 0.6667, 0.5, 0.8333, 0.5, 0.8333, 1.0, 0.8333, 1.0, 0.8333, 0.5, 1.0, 0.5, 1.0, 1.0, 0.0, 0.5, 0.0, 0.0, 0.1667, 0.0, 0.1667, 0.5, 0.1667, 0.5, 0.1667, 0.0, 0.3333, 0.0, 0.3333, 0.5, 0.3333, 0.5, 0.3333, 0.0, 0.5, 0.0, 0.5, 0.5, 0.5, 0.5, 0.5, 0.0, 0.6667, 0.0, 0.6667, 0.5, 0.6667, 0.5, 0.6667, 0.0, 0.8333, 0.0, 0.8333, 0.5, 0.8333, 0.5, 0.8333, 0.0, 1.0, 0.0, 1.0, 0.5, 0.0, 1.0, 0.0, 0.5, 0.1667, 0.5, 0.1667, 1.0, 0.1667, 1.0, 0.1667, 0.5, 0.3333, 0.5, 0.3333, 1.0, 0.3333, 1.0, 0.3333, 0.5, 0.5, 0.5, 0.5, 1.0, 0.5, 1.0, 0.5, 0.5, 0.6667, 0.5, 0.6667, 1.0, 0.6667, 1.0, 0.6667, 0.5, 0.8333, 0.5, 0.8333, 1.0, 0.8333, 1.0, 0.8333, 0.5, 1.0, 0.5, 1.0, 1.0, 0.0, 0.5, 0.0, 0.0, 0.1667, 0.0, 0.1667, 0.5, 0.1667, 0.5, 0.1667, 0.0, 0.3333, 0.0, 0.3333, 0.5, 0.3333, 0.5, 0.3333, 0.0, 0.5, 0.0, 0.5, 0.5, 0.5, 0.5, 0.5, 0.0, 0.6667, 0.0, 0.6667, 0.5, 0.6667, 0.5, 0.6667, 0.0, 0.8333, 0.0, 0.8333, 0.5, 0.8333, 0.5, 0.8333, 0.0, 1.0, 0.0, 1.0, 0.5, 0.0, 1.0, 0.0, 0.5, 0.1667, 0.5, 0.1667, 1.0, 0.1667, 1.0, 0.1667, 0.5, 0.3333, 0.5, 0.3333, 1.0, 0.3333, 1.0, 0.3333, 0.5, 0.5, 0.5, 0.5, 1.0, 0.5, 1.0, 0.5, 0.5, 0.6667, 0.5, 0.6667, 1.0, 0.6667, 1.0, 0.6667, 0.5, 0.8333, 0.5, 0.8333, 1.0, 0.8333, 1.0, 0.8333, 0.5, 1.0, 0.5, 1.0, 1.0, 0.0, 0.5, 0.0, 0.0, 0.1667, 0.0, 0.1667, 0.5, 0.1667, 0.5, 0.1667, 0.0, 0.3333, 0.0, 0.3333, 0.5, 0.3333, 0.5, 0.3333, 0.0, 0.5, 0.0, 0.5, 0.5, 0.5, 0.5, 0.5, 0.0, 0.6667, 0.0, 0.6667, 0.5, 0.6667, 0.5, 0.6667, 0.0, 0.8333, 0.0, 0.8333, 0.5, 0.8333, 0.5, 0.8333, 0.0, 1.0, 0.0, 1.0, 0.5, 0.0, 1.0, 0.0, 0.5, 0.1667, 0.5, 0.1667, 1.0, 0.1667, 1.0, 0.1667, 0.5, 0.3333, 0.5, 0.3333, 1.0, 0.3333, 1.0, 0.3333, 0.5, 0.5, 0.5, 0.5, 1.0, 0.5, 1.0, 0.5, 0.5, 0.6667, 0.5, 0.6667, 1.0, 0.6667, 1.0, 0.6667, 0.5, 0.8333, 0.5, 0.8333, 1.0, 0.8333, 1.0, 0.8333, 0.5, 1.0, 0.5, 1.0, 1.0, 0.0, 0.5, 0.0, 0.0, 0.1667, 0.0, 0.1667, 0.5, 0.1667, 0.5, 0.1667, 0.0, 0.3333, 0.0, 0.3333, 0.5, 0.3333, 0.5, 0.3333, 0.0, 0.5, 0.0, 0.5, 0.5, 0.5, 0.5, 0.5, 0.0, 0.6667, 0.0, 0.6667, 0.5, 0.6667, 0.5, 0.6667, 0.0, 0.8333, 0.0, 0.8333, 0.5, 0.8333, 0.5, 0.8333, 0.0, 1.0, 0.0, 1.0, 0.5])
me_plant_pmat2.materials.append(mat_pmat1)
me_plant_pmat2.use_remesh_preserve_volume = False
me_plant_pmat2.use_remesh_preserve_attributes = False
me_plant_pmat2.use_mirror_vertex_groups = False
me_plant_pmat2.update()

# ---- objects
ob_plant_pmat3 = bpy.data.objects.new('plant_pmat3', me_plant_pmat3)
ob_plant_pmat1 = bpy.data.objects.new('plant_pmat1', me_plant_pmat1)
ob_plant_pmat2 = bpy.data.objects.new('plant_pmat2', me_plant_pmat2)

# ---- transforms, parenting, visibility, modifiers, constraints
ob_plant_pmat3.location = (0.0, 0.0, 0.0)
ob_plant_pmat3.scale = (0.1237, 0.1237, 0.1237)
ob_plant_pmat3.lock_rotations_4d = False
ob_plant_pmat3.empty_display_type = 'ARROWS'
ob_plant_pmat3.color = (0.0, 0.0, 0.0, 1.0)
ob_plant_pmat3.lineart.crease_threshold = 0.0
ob_plant_pmat1.location = (0.0, 0.0, 0.0)
ob_plant_pmat1.scale = (0.1, 0.1, 0.1)
ob_plant_pmat1.lock_rotations_4d = False
ob_plant_pmat1.empty_display_type = 'ARROWS'
ob_plant_pmat1.color = (0.0, 0.0, 0.0, 1.0)
ob_plant_pmat1.lineart.crease_threshold = 0.0
ob_plant_pmat2.location = (0.0, 0.0, 0.0)
ob_plant_pmat2.scale = (0.1, 0.1, 0.1)
ob_plant_pmat2.lock_rotations_4d = False
ob_plant_pmat2.empty_display_type = 'ARROWS'
ob_plant_pmat2.color = (0.0, 0.0, 0.0, 1.0)
ob_plant_pmat2.lineart.crease_threshold = 0.0

# ---- collection membership
col_collection_1.objects.link(ob_plant_pmat3)
col_collection_1.objects.link(ob_plant_pmat1)
col_collection_1.objects.link(ob_plant_pmat2)

# ---- scene / render settings (as saved in the file)
scene.frame_start = 1; scene.frame_end = 250; scene.frame_set(1)
scene.render.engine = 'BLENDER_EEVEE_NEXT'
scene.render.image_settings.file_format = 'JPEG'
scene.render.image_settings.color_mode = 'RGB'
scene.render.image_settings.compression = 90
scene.render.resolution_x = 800
scene.render.resolution_y = 600
scene.render.pixel_aspect_x = 100.0
scene.render.pixel_aspect_y = 100.0
scene.render.fps = 25
scene.render.dither_intensity = 0.0
scene.render.use_compositing = False
scene.render.use_sequencer = False
scene.render.bake_margin = 2
scene.render.bake_bias = 0.0
scene.render.use_stamp_time = False
scene.render.use_stamp_date = False
scene.render.use_stamp_frame = False
scene.render.use_stamp_camera = False
scene.render.use_stamp_scene = False
scene.render.use_stamp_filename = False
scene.render.use_stamp_render_time = False
scene.render.stamp_font_size = 0
scene.cycles.use_denoising = False
scene.cycles.samples = 10
scene.cycles.sampling_pattern = 'TABULATED_SOBOL'
scene.cycles.light_sampling_threshold = 0.0
scene.cycles.use_adaptive_sampling = False
scene.cycles.use_light_tree = False
scene.cycles.blur_glossy = 0.0
scene.cycles.volume_bounces = 1
scene.cycles.pixel_filter_type = 'GAUSSIAN'
scene.cycles.sample_clamp_indirect = 0.0
scene.view_settings.view_transform = 'Raw'
bpy.context.view_layer.update()

# ---- added for rendering (the .blend has no active camera): camera
cam_auto = bpy.data.cameras.new('AutoCamera')
cam_auto.lens = 50.0
cam_auto.sensor_width = 36.0
cam_auto.clip_end = 1000.0
ob_auto_camera = bpy.data.objects.new('AutoCamera', cam_auto)
scene.collection.objects.link(ob_auto_camera)
ob_auto_camera.location = (5.91048, -7.04734, 6.64954)
ob_auto_camera.rotation_euler = (1.09748, -7.21219e-08, 0.694738)
scene.camera = ob_auto_camera
bpy.context.view_layer.update()
